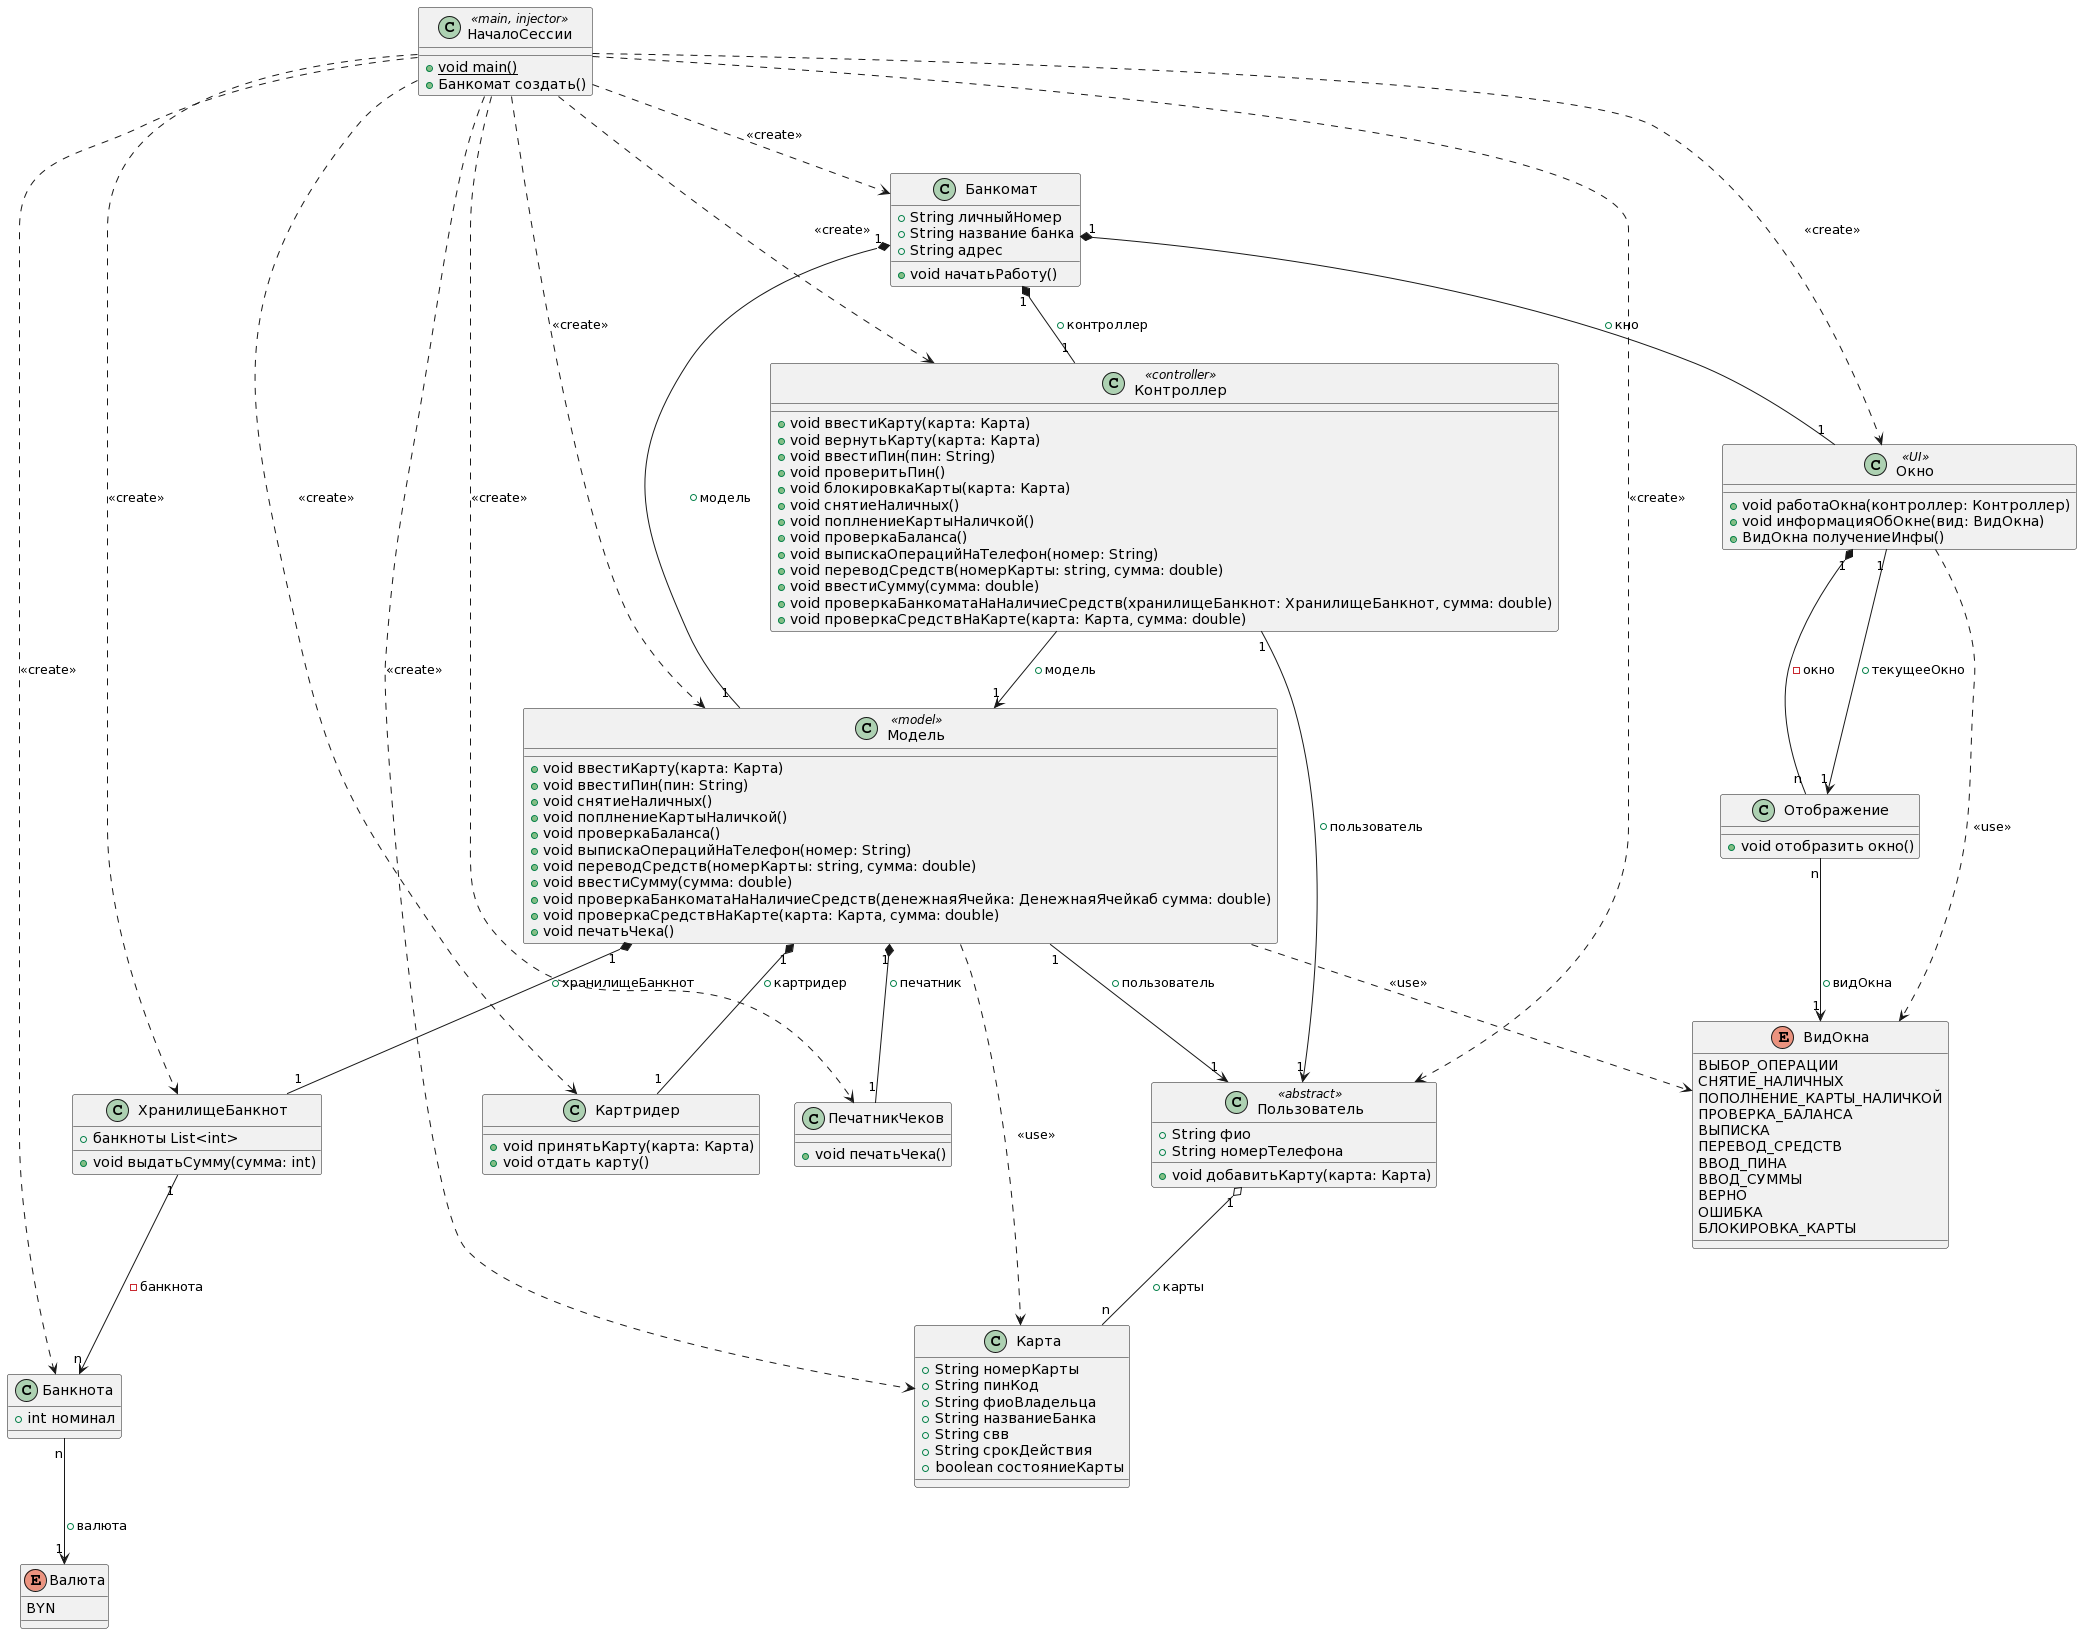

The diagram above was rendered by PlantUML. Its source (embedded in the PNG):
@startuml
class НачалоСессии <<main, injector>>{
    + {static} void main()
    + Банкомат создать()
}

НачалоСессии ..> Банкомат : <<create>>
НачалоСессии ..> Картридер : <<create>>
НачалоСессии ..> ХранилищеБанкнот : <<create>>
НачалоСессии ..> Банкнота : <<create>>
НачалоСессии ..> Модель : <<create>>
НачалоСессии ..> Контроллер : <<create>>
НачалоСессии ..> Окно : <<create>>
НачалоСессии ..> Пользователь: <<create>>
НачалоСессии ..> ПечатникЧеков: <<create>>
НачалоСессии ..> Карта: <<create>>

class Пользователь <<abstract>>{
    + String фио
    + String номерТелефона
    + void добавитьКарту(карта: Карта)
}

class Карта{
    + String номерКарты
    + String пинКод
    + String фиоВладельца
    + String названиеБанка
    + String свв
    + String срокДействия
    + boolean состояниеКарты 
}

Пользователь "1" o-- "n" Карта: +карты

class Банкомат{
    + String личныйНомер
    + String название банка
    + String адрес 

    + void начатьРаботу()
}

class Модель <<model>>{
    + void ввестиКарту(карта: Карта)
    + void ввестиПин(пин: String)
    + void снятиеНаличных()
    + void поплнениеКартыНаличкой()
    + void проверкаБаланса()
    + void выпискаОперацийНаТелефон(номер: String)
    + void переводСредств(номерКарты: string, сумма: double)
    + void ввестиСумму(сумма: double)
    + void проверкаБанкоматаНаНаличиеСредств(денежнаяЯчейка: ДенежнаяЯчейкаб сумма: double)
    + void проверкаСредствНаКарте(карта: Карта, сумма: double)
    + void печатьЧека()
}

Банкомат "1" *-- "1" Модель: +модель
Модель ..> Карта: <<use>>
Модель "1" --> "1" Пользователь: +пользователь

class Контроллер <<controller>>{
    + void ввестиКарту(карта: Карта)
    + void вернутьКарту(карта: Карта)
    + void ввестиПин(пин: String)
    + void проверитьПин()
    + void блокировкаКарты(карта: Карта)
    + void снятиеНаличных()
    + void поплнениеКартыНаличкой()
    + void проверкаБаланса()
    + void выпискаОперацийНаТелефон(номер: String)
    + void переводСредств(номерКарты: string, сумма: double)
    + void ввестиСумму(сумма: double)
    + void проверкаБанкоматаНаНаличиеСредств(хранилищеБанкнот: ХранилищеБанкнот, сумма: double)
    + void проверкаСредствНаКарте(карта: Карта, сумма: double)
}


Контроллер --> "1" Модель: +модель
Банкомат "1" *-- "1" Контроллер: +контроллер
Контроллер "1" --> "1" Пользователь: +пользователь

class Картридер{
    + void принятьКарту(карта: Карта)
    + void отдать карту()
}

class ПечатникЧеков{
    + void печатьЧека()
}

class ХранилищеБанкнот{
    + банкноты List<int>
    + void выдатьСумму(сумма: int)
}

class Банкнота{
    + int номинал
}

enum Валюта{
BYN
}

Модель "1" *-- "1" Картридер: +картридер
Модель "1" *-- "1" ХранилищеБанкнот: +хранилищеБанкнот
Модель "1" *-- "1" ПечатникЧеков: +печатник
ХранилищеБанкнот "1" --> "n" Банкнота: -банкнота
Банкнота "n" --> "1" Валюта: + валюта

class Окно <<UI>>{
    + void работаОкна(контроллер: Контроллер)
    + void информацияОбОкне(вид: ВидОкна)
    + ВидОкна получениеИнфы()
}

Банкомат "1" *-- "1" Окно: +кно

class Отображение{
    + void отобразить окно()
}

enum ВидОкна{
ВЫБОР_ОПЕРАЦИИ
СНЯТИЕ_НАЛИЧНЫХ
ПОПОЛНЕНИЕ_КАРТЫ_НАЛИЧКОЙ
ПРОВЕРКА_БАЛАНСА
ВЫПИСКА
ПЕРЕВОД_СРЕДСТВ
ВВОД_ПИНА
ВВОД_СУММЫ
ВЕРНО
ОШИБКА
БЛОКИРОВКА_КАРТЫ

}

Окно ..> ВидОкна: <<use>>
Окно "1" *-- "n" Отображение: -окно
Отображение "n" -->  "1" ВидОкна: +видОкна
Окно "1" --> "1" Отображение: +текущееОкно
Модель ..> ВидОкна: <<use>>
@enduml